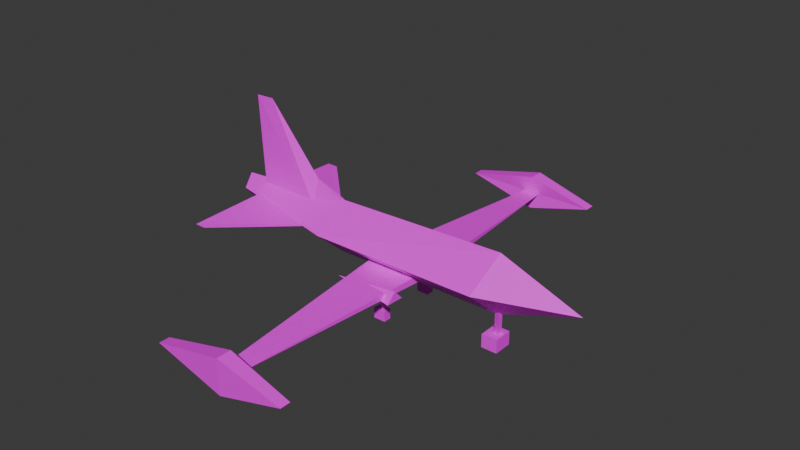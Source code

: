 # Source: aviaoCa_a.blend  (saved by Blender 4.3.34; exported with 4.5.12 LTS)
import bpy
from mathutils import Matrix  # noqa: F401  (used for matrix-valued properties, if any)

bpy.ops.wm.read_factory_settings(use_empty=True)
scene = bpy.context.scene
scene.name = 'Scene'

# ---- images (referenced by path relative to the original .blend; pixels are not part of the script)
import os
ASSET_DIR = os.environ.get("B2B_ASSET_DIR", "")  # directory of the original .blend (textures are referenced by path, not embedded)
HERE = os.path.dirname(os.path.abspath(__file__))  # packed textures are extracted next to this script under _unpacked/

def load_image(name, relpath, width, height, colorspace="sRGB"):
    """Load a texture the original file referenced (path relative to the .blend, or extracted next to this script)."""
    p = next((c for c in (os.path.join(HERE, relpath), os.path.join(ASSET_DIR, relpath)) if relpath and os.path.exists(c)), "")
    if p:
        img = bpy.data.images.load(p, check_existing=True)
        img.name = name
    else:  # same state as the original file: an image datablock whose file is absent (Cycles renders it pink)
        img = bpy.data.images.new(name, width, height)
        img.source = "FILE"
        img.filepath = "//" + (relpath or name)
    img.colorspace_settings.name = colorspace
    return img
img_aviaoca_aalbedolod1_png = load_image('AviaoCaçaAlbedoLOD1.png', 'AviaoCaçaAlbedoLOD1.png', 1024, 1024, 'sRGB')

# ---- materials (node trees are filled in below, after node groups)
mat_material_040 = bpy.data.materials.new('Material.040')

# ---- material node trees
mat_material_040.use_nodes = True; mat_material_040.node_tree.nodes.clear()
_N = mat_material_040.node_tree.nodes; _L = mat_material_040.node_tree.links
n0 = _N.new('ShaderNodeBsdfPrincipled'); n0.name = 'Principled BSDF'; n0.location = (10, 300)
n0.inputs[3].default_value = 1.45
n1 = _N.new('ShaderNodeOutputMaterial'); n1.name = 'Material Output'; n1.location = (300, 300)
n2 = _N.new('ShaderNodeTexImage'); n2.name = 'Image Texture.001'; n2.location = (-393, 385)
n2.image = img_aviaoca_aalbedolod1_png
_L.new(n0.outputs[0], n1.inputs[0])
_L.new(n2.outputs[0], n0.inputs[0])
n1.is_active_output = True

# ---- world
world_world = bpy.data.worlds.new('World'); scene.world = world_world
world_world.use_nodes = True; world_world.node_tree.nodes.clear()
_N = world_world.node_tree.nodes; _L = world_world.node_tree.links
n0 = _N.new('ShaderNodeOutputWorld'); n0.name = 'World Output'; n0.location = (300, 300)
n1 = _N.new('ShaderNodeBackground'); n1.name = 'Background'; n1.location = (10, 300)
n1.inputs[0].default_value = (0.05088, 0.05088, 0.05088, 1.0)
_L.new(n1.outputs[0], n0.inputs[0])
n0.is_active_output = True
world_world.color = (0.05088, 0.05088, 0.05088)
world_world.use_sun_shadow = False
world_world.sun_shadow_jitter_overblur = 0.0

# ---- meshes
me_plane_015 = bpy.data.meshes.new('Plane.015')
me_plane_015.from_pydata([(-1.964, -1.169e-10, 0.5469), (1.008, -1.169e-10, 0.3389), (-1.964, -0.1129, 0.6854), (0.9577, -0.3207, 0.6329), (-1.987, -1.169e-10, 0.8075), (1.864, -2.907e-11, 0.6334), (1.036, -1.169e-10, 0.946), (-0.7781, 5.724e-11, 0.3358), (-0.7767, -0.3284, 0.6266), (-0.761, 5.724e-11, 0.8885), (-1.964, 0.1129, 0.6854), (0.9577, 0.3207, 0.6329), (-0.7767, 0.3284, 0.6266), (0.2807, -0.5759, 0.4038), (-0.3652, -0.499, 0.4389), (0.2937, -0.401, 0.409), (0.2872, -0.4885, 0.5038), (0.2807, 0.5759, 0.4038), (-0.3652, 0.499, 0.4389), (0.2937, 0.401, 0.409), (0.2872, 0.4885, 0.5038), (0.9429, -0.09884, 0.01689), (0.9429, -0.09884, 0.1525), (0.9429, 0.09261, 0.01689), (0.9429, 0.09261, 0.1525), (1.105, -0.09884, 0.01719), (1.103, -0.09884, 0.1528), (1.105, 0.09261, 0.01719), (1.103, 0.09261, 0.1528), (1.008, -0.003289, 0.05115), (1.008, -0.003289, 0.3893), (1.065, -0.02519, 0.05115), (1.065, -0.02519, 0.3893), (1.065, 0.02708, 0.05115), (1.065, 0.02708, 0.3893), (-0.0741, -0.3512, 0.0382), (-0.0741, -0.3512, 0.1423), (-0.0741, -0.2714, 0.0382), (-0.0741, -0.2714, 0.1423), (0.04942, -0.3512, 0.03842), (0.04805, -0.3512, 0.1425), (0.04942, -0.2714, 0.03842), (0.04805, -0.2714, 0.1425), (-0.02455, -0.3113, 0.0645), (-0.02455, -0.3113, 0.4033), (0.01893, -0.3205, 0.0645), (0.01893, -0.3205, 0.4033), (0.01893, -0.2987, 0.0645), (0.01893, -0.2987, 0.4033), (-0.0741, 0.2704, 0.0382), (-0.0741, 0.2704, 0.1423), (-0.0741, 0.3502, 0.0382), (-0.0741, 0.3502, 0.1423), (0.04942, 0.2704, 0.03842), (0.04805, 0.2704, 0.1425), (0.04942, 0.3502, 0.03842), (0.04805, 0.3502, 0.1425), (-0.02455, 0.3102, 0.0645), (-0.02455, 0.3102, 0.4033), (0.01893, 0.3011, 0.0645), (0.01893, 0.3011, 0.4033), (0.01893, 0.3229, 0.0645), (0.01893, 0.3229, 0.4033), (-0.2885, -0.1025, 0.4873), (0.2439, -0.09877, 0.4873), (-0.2885, -0.1025, 0.4197), (0.2439, -0.09877, 0.4197), (0.05122, -2.11, 0.4088), (-0.1231, -2.11, 0.4088), (-1.744, -0.1148, 0.6965), (-0.8956, -0.1461, 0.6463), (-1.744, -0.1148, 0.6731), (-0.8959, -0.1461, 0.623), (-1.68, -0.9096, 0.645), (-1.794, -0.9096, 0.6465), (-0.2885, 0.1025, 0.4873), (0.2439, 0.09877, 0.4873), (-0.2885, 0.1025, 0.4197), (0.2439, 0.09877, 0.4197), (0.05122, 2.11, 0.4088), (-0.1231, 2.11, 0.4088), (-1.744, 0.1148, 0.6965), (-0.8956, 0.1461, 0.6463), (-1.744, 0.1148, 0.6731), (-0.8959, 0.1461, 0.623), (-1.68, 0.9096, 0.645), (-1.794, 0.9096, 0.6465), (-0.02577, -2.096, 0.2381), (-0.02577, -2.096, 0.5918), (0.6326, -2.116, 0.4149), (-0.7626, -2.116, 0.4149), (-0.02577, -2.243, 0.2381), (-0.02577, -2.243, 0.5918), (0.6326, -2.222, 0.4149), (-0.7626, -2.222, 0.4149), (-0.02577, 2.096, 0.2381), (-0.02577, 2.096, 0.5918), (0.6326, 2.116, 0.4149), (-0.7626, 2.116, 0.4149), (-0.02577, 2.243, 0.2381), (-0.02577, 2.243, 0.5918), (0.6326, 2.222, 0.4149), (-0.7626, 2.222, 0.4149), (-1.723, -0.04768, 0.7413), (-1.723, 0.04768, 0.7413), (-0.7558, -0.02355, 0.7488), (-0.7558, 0.02355, 0.7488), (-1.825, -1.395e-08, 1.669), (-0.7558, -0.02355, 0.8805), (-1.628, -1.395e-08, 1.677), (-0.7558, 0.02355, 0.8805), (-1.064, -0.07778, 0.7488), (-1.073, 0.07778, 0.7488), (-1.064, -1.302e-08, 1.014)], [], [(3, 1, 5), (11, 1, 7, 12), (0, 10, 12, 7), (6, 11, 12, 9), (8, 2, 0, 7), (5, 1, 11), (11, 6, 5), (12, 10, 4, 9), (3, 8, 7, 1), (8, 9, 4, 2), (6, 9, 8, 3), (4, 10, 0, 2), (3, 5, 6), (14, 16, 13), (14, 15, 16), (16, 15, 13), (18, 17, 20), (18, 20, 19), (20, 17, 19), (41, 42, 40, 39), (23, 21, 22, 24), (24, 28, 27, 23), (28, 24, 22, 26), (33, 34, 32, 31), (31, 32, 30, 29), (30, 34, 33, 29), (21, 25, 26, 22), (55, 56, 54, 53), (37, 35, 36, 38), (38, 42, 41, 37), (42, 38, 36, 40), (47, 48, 46, 45), (45, 46, 44, 43), (44, 48, 47, 43), (35, 39, 40, 36), (51, 49, 50, 52), (52, 56, 55, 51), (56, 52, 50, 54), (61, 62, 60, 59), (59, 60, 58, 57), (58, 62, 61, 57), (49, 53, 54, 50), (68, 67, 66, 65), (69, 74, 71), (73, 70, 72), (71, 74, 73, 72), (70, 73, 74, 69), (67, 64, 66), (63, 64, 67, 68), (68, 65, 63), (80, 77, 78, 79), (81, 83, 86), (85, 84, 82), (83, 84, 85, 86), (82, 81, 86, 85), (79, 78, 76), (75, 80, 79, 76), (80, 75, 77), (97, 95, 98, 96), (91, 94, 92, 93), (87, 91, 93, 89), (88, 89, 93, 92), (88, 92, 94, 90), (90, 94, 91, 87), (100, 102, 99, 101), (95, 97, 101, 99), (96, 100, 101, 97), (96, 98, 102, 100), (98, 95, 99, 102), (103, 111, 113, 109, 107), (104, 107, 109, 113, 112), (107, 104, 103), (113, 108, 110), (106, 112, 113, 110), (111, 105, 108, 113), (27, 28, 26, 25), (89, 88, 90, 87)])
_uv = me_plane_015.uv_layers.new(name='UVMap')
_uv.uv.foreach_set('vector', [0.127, 0.7645, 0.2401, 0.7852, 0.139, 1.0, 0.3608, 0.7659, 0.249, 0.7874, 0.2493, 0.3115, 0.3654, 0.3166, 0.3344, 0.009623, 0.3848, 0.01948, 0.3654, 0.3166, 0.2493, 0.3115, 0.4721, 0.8015, 0.3608, 0.7659, 0.3701, 0.3166, 0.4872, 0.3208, 0.1223, 0.3158, 0.1022, 0.01943, 0.1523, 0.009612, 0.2372, 0.3107, 0.3498, 0.9995, 0.249, 0.7874, 0.3608, 0.7659, 0.3608, 0.7659, 0.4721, 0.8015, 0.3498, 0.9995, 0.3701, 0.3166, 0.3848, 0.01948, 0.4305, 0.004306, 0.4872, 0.3208, 0.127, 0.7645, 0.1223, 0.3158, 0.2372, 0.3107, 0.2401, 0.7852, 0.1168, 0.3158, -1.394e-08, 0.3199, 0.0565, 0.004306, 0.1022, 0.01943, 0.01526, 0.8006, -1.394e-08, 0.3199, 0.1168, 0.3158, 0.127, 0.7645, 0.8544, 0.5353, 0.8329, 0.5119, 0.8328, 0.5608, 0.8543, 0.5869, 0.127, 0.7645, 0.139, 1.0, 0.01526, 0.8006, 0.9873, 0.9646, 0.7483, 0.9646, 0.7483, 0.9283, 0.7483, 0.8598, 0.9968, 0.8598, 0.9968, 0.8961, 0.7925, 0.7279, 0.8231, 0.7272, 0.8266, 0.8162, 0.9873, 0.9283, 0.7483, 0.9283, 0.7483, 0.9646, 0.7483, 0.8961, 0.9968, 0.8961, 0.9968, 0.8598, 0.7925, 0.7279, 0.8266, 0.8162, 0.8231, 0.7272, 0.9039, 0.7076, 0.8627, 0.7076, 0.8627, 0.44, 0.9039, 0.44, 0.782, 0.7076, 0.782, 0.44, 0.8232, 0.44, 0.8232, 0.7076, 0.9373, 0.6043, 0.9373, 0.6451, 0.9039, 0.6455, 0.9039, 0.6043, 0.8627, 0.7076, 0.8232, 0.7076, 0.8232, 0.44, 0.8627, 0.44, 0.9806, 1.123, 0.8878, 1.123, 0.8878, 1.044, 0.9806, 1.044, 0.9806, 1.044, 0.8878, 1.044, 0.8878, 1.007, 0.9806, 1.007, 0.8878, 1.171, 0.8878, 1.123, 0.9806, 1.123, 0.9806, 1.171, 0.9373, 0.6453, 0.9373, 0.6041, 0.9707, 0.6045, 0.9707, 0.6452, 0.9069, 0.7066, 0.8641, 0.7066, 0.8641, 0.4377, 0.9069, 0.4377, 0.782, 0.7076, 0.782, 0.44, 0.8232, 0.44, 0.8232, 0.7076, 0.9373, 0.6043, 0.9373, 0.6451, 0.9039, 0.6455, 0.9039, 0.6043, 0.8627, 0.7076, 0.8232, 0.7076, 0.8232, 0.44, 0.8627, 0.44, 0.9806, 1.123, 0.8878, 1.123, 0.8878, 1.044, 0.9806, 1.044, 0.9806, 1.044, 0.8878, 1.044, 0.8878, 1.007, 0.9806, 1.007, 0.8878, 1.171, 0.8878, 1.123, 0.9806, 1.123, 0.9806, 1.171, 0.9373, 0.6453, 0.9373, 0.6041, 0.9707, 0.6045, 0.9707, 0.6452, 0.7803, 0.7066, 0.7803, 0.4377, 0.8232, 0.4377, 0.8232, 0.7066, 0.9416, 0.6028, 0.9416, 0.6438, 0.9069, 0.6442, 0.9069, 0.6028, 0.8641, 0.7066, 0.8232, 0.7066, 0.8232, 0.4377, 0.8641, 0.4377, 0.9934, 0.5451, 0.9069, 0.5451, 0.9069, 0.4717, 0.9934, 0.4717, 0.9934, 0.4717, 0.9069, 0.4717, 0.9069, 0.4377, 0.9934, 0.4377, 0.9069, 0.5902, 0.9069, 0.5451, 0.9934, 0.5451, 0.9934, 0.5902, 0.9416, 0.644, 0.9416, 0.6026, 0.9763, 0.603, 0.9763, 0.6439, 0.746, 0.01024, 0.7788, 0.009999, 0.8178, 0.4084, 0.7174, 0.4084, 0.8477, 0.2271, 0.8477, 0.3852, 0.8433, 0.2273, 0.8433, 0.009999, 0.8477, 0.227, 0.8433, 0.2271, 0.8477, 0.01382, 0.9978, 0.009999, 0.997, 0.03258, 0.8477, 0.1824, 0.998, 0.3546, 0.8485, 0.205, 0.8477, 0.1824, 0.998, 0.186, 0.8178, 0.4108, 0.8178, 0.009999, 0.8305, 0.01052, 0.7174, 0.4087, 0.6171, 0.4087, 0.656, 0.009999, 0.6889, 0.01024, 0.8305, 0.009999, 0.8433, 0.409, 0.8305, 0.4096, 0.746, 0.01024, 0.7174, 0.4084, 0.8178, 0.4084, 0.7788, 0.009999, 0.8477, 0.2271, 0.8433, 0.2273, 0.8477, 0.3852, 0.8433, 0.009999, 0.8433, 0.2271, 0.8477, 0.227, 0.8477, 0.01382, 0.8477, 0.1824, 0.997, 0.03258, 0.9978, 0.009999, 0.998, 0.3546, 0.998, 0.186, 0.8477, 0.1824, 0.8485, 0.205, 0.8178, 0.4108, 0.8305, 0.01052, 0.8178, 0.009999, 0.7174, 0.4087, 0.6889, 0.01024, 0.656, 0.009999, 0.6171, 0.4087, 0.8305, 0.009999, 0.8305, 0.4096, 0.8433, 0.409, 0.568, 0.778, 0.5257, 0.8598, 0.5257, 0.9633, 0.5703, 0.8711, 0.6149, 0.8711, 0.5703, 0.9633, 0.5703, 0.8598, 0.6126, 0.778, 0.4798, 0.8814, 0.5027, 0.8814, 0.4993, 0.9745, 0.4832, 0.9745, 0.5257, 0.8814, 0.5222, 0.9745, 0.5062, 0.9745, 0.5027, 0.8814, 0.5257, 0.8814, 0.5027, 0.8814, 0.5062, 0.778, 0.5222, 0.778, 0.4832, 0.778, 0.4993, 0.778, 0.5027, 0.8814, 0.4798, 0.8814, 0.5703, 0.8598, 0.5703, 0.9633, 0.6149, 0.8711, 0.6126, 0.778, 0.4798, 0.8814, 0.4832, 0.9745, 0.4993, 0.9745, 0.5027, 0.8814, 0.5257, 0.8814, 0.5027, 0.8814, 0.5062, 0.9745, 0.5222, 0.9745, 0.5257, 0.8814, 0.5222, 0.778, 0.5062, 0.778, 0.5027, 0.8814, 0.4832, 0.778, 0.4798, 0.8814, 0.5027, 0.8814, 0.4993, 0.778, 0.7319, 0.4475, 0.7338, 0.5431, 0.7006, 0.5441, 0.6173, 0.4652, 0.6176, 0.4366, 0.6155, 0.5774, 0.5012, 0.5884, 0.5009, 0.5598, 0.5842, 0.4808, 0.6173, 0.4833, 0.6232, 0.7234, 0.6173, 0.5883, 0.629, 0.5883, 0.4952, 0.4852, 0.4952, 0.4366, 0.5009, 0.4366, 0.6173, 0.4366, 0.6173, 0.4833, 0.5842, 0.4808, 0.6012, 0.4366, 0.7338, 0.5431, 0.7338, 0.5883, 0.7177, 0.5883, 0.7006, 0.5441, 0.9039, 0.7076, 0.8627, 0.7076, 0.8627, 0.44, 0.9039, 0.44, 0.568, 0.778, 0.5703, 0.8711, 0.5257, 0.9633, 0.5257, 0.8598])
me_plane_015.materials.append(mat_material_040)
me_plane_015.update()

# ---- objects
ob_aviaoca_lod0 = bpy.data.objects.new('aviaoCa_LOD0', me_plane_015)

# ---- transforms, parenting, visibility, modifiers, constraints
ob_aviaoca_lod0.location = (0.0, 0.0, 0.0)

# ---- collection membership
scene.collection.objects.link(ob_aviaoca_lod0)

# ---- scene / render settings (as saved in the file)
scene.frame_start = 1; scene.frame_end = 250; scene.frame_set(202)
scene.render.engine = 'CYCLES'
scene.cycles.sampling_pattern = 'TABULATED_SOBOL'
scene.cycles.bake_type = 'DIFFUSE'
bpy.context.view_layer.update()

# ---- added for rendering (the .blend has no active camera and no usable light): camera, sun
cam_auto = bpy.data.cameras.new('AutoCamera')
cam_auto.lens = 50.0
cam_auto.sensor_width = 36.0
cam_auto.clip_end = 1000.0
ob_auto_camera = bpy.data.objects.new('AutoCamera', cam_auto)
scene.collection.objects.link(ob_auto_camera)
ob_auto_camera.location = (5.61889, -6.81647, 5.39107)
ob_auto_camera.rotation_euler = (1.09748, -7.21219e-08, 0.694738)
scene.camera = ob_auto_camera
light_auto_sun = bpy.data.lights.new('AutoSun', 'SUN')
light_auto_sun.energy = 3.0
light_auto_sun.angle = 0.0523599
ob_auto_sun = bpy.data.objects.new('AutoSun', light_auto_sun)
scene.collection.objects.link(ob_auto_sun)
ob_auto_sun.rotation_euler = (0.872665, 0.174533, 0.523599)
bpy.context.view_layer.update()
